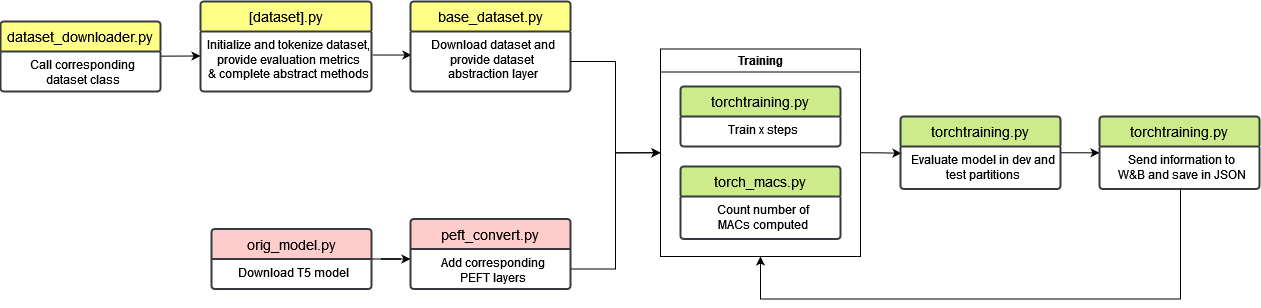

The diagram above was exported from draw.io. Its source (the exported page's mxGraphModel, read from the mxfile embedded in the PNG):
<mxGraphModel dx="1750" dy="943" grid="1" gridSize="10" guides="1" tooltips="1" connect="1" arrows="1" fold="1" page="1" pageScale="1" pageWidth="1169" pageHeight="827" math="0" shadow="0">
  <root>
    <mxCell id="0" />
    <mxCell id="1" parent="0" />
    <mxCell id="rMn6LhZq55prS91LavoV-1" value="orig_model.py" style="swimlane;childLayout=stackLayout;horizontal=1;startSize=30;horizontalStack=0;rounded=1;fontSize=14;fontStyle=0;strokeWidth=2;resizeParent=0;resizeLast=1;shadow=0;dashed=0;align=center;arcSize=4;whiteSpace=wrap;html=1;fillColor=#ffcccc;strokeColor=#36393d;" vertex="1" parent="1">
      <mxGeometry x="221" y="237.5" width="160" height="60" as="geometry">
        <mxRectangle x="330" y="230" width="80" height="50" as="alternateBounds" />
      </mxGeometry>
    </mxCell>
    <mxCell id="rMn6LhZq55prS91LavoV-2" value="&lt;div align=&quot;center&quot;&gt;Download T5 model&lt;br&gt;&lt;/div&gt;" style="align=center;strokeColor=none;fillColor=none;spacingLeft=4;fontSize=12;verticalAlign=top;resizable=0;rotatable=0;part=1;html=1;" vertex="1" parent="rMn6LhZq55prS91LavoV-1">
      <mxGeometry y="30" width="160" height="30" as="geometry" />
    </mxCell>
    <mxCell id="rMn6LhZq55prS91LavoV-6" value="peft_convert.py" style="swimlane;childLayout=stackLayout;horizontal=1;startSize=30;horizontalStack=0;rounded=1;fontSize=14;fontStyle=0;strokeWidth=2;resizeParent=0;resizeLast=1;shadow=0;dashed=0;align=center;arcSize=4;whiteSpace=wrap;html=1;fillColor=#ffcccc;strokeColor=#36393d;" vertex="1" parent="1">
      <mxGeometry x="420" y="227.5" width="160" height="70" as="geometry">
        <mxRectangle x="330" y="230" width="80" height="50" as="alternateBounds" />
      </mxGeometry>
    </mxCell>
    <mxCell id="rMn6LhZq55prS91LavoV-7" value="Add corresponding &lt;br&gt;PEFT layers" style="align=center;strokeColor=none;fillColor=none;spacingLeft=4;fontSize=12;verticalAlign=top;resizable=0;rotatable=0;part=1;html=1;" vertex="1" parent="rMn6LhZq55prS91LavoV-6">
      <mxGeometry y="30" width="160" height="40" as="geometry" />
    </mxCell>
    <mxCell id="rMn6LhZq55prS91LavoV-8" style="rounded=0;orthogonalLoop=1;jettySize=auto;html=1;exitX=1;exitY=0;exitDx=0;exitDy=0;entryX=0;entryY=0.25;entryDx=0;entryDy=0;edgeStyle=entityRelationEdgeStyle;" edge="1" parent="1" source="rMn6LhZq55prS91LavoV-2" target="rMn6LhZq55prS91LavoV-7">
      <mxGeometry relative="1" as="geometry" />
    </mxCell>
    <mxCell id="rMn6LhZq55prS91LavoV-21" style="rounded=0;orthogonalLoop=1;jettySize=auto;html=1;exitX=1.006;exitY=0.392;exitDx=0;exitDy=0;entryX=0.006;entryY=0.392;entryDx=0;entryDy=0;entryPerimeter=0;exitPerimeter=0;" edge="1" parent="1" source="rMn6LhZq55prS91LavoV-12" target="rMn6LhZq55prS91LavoV-19">
      <mxGeometry relative="1" as="geometry" />
    </mxCell>
    <mxCell id="rMn6LhZq55prS91LavoV-11" value="[dataset].py" style="swimlane;childLayout=stackLayout;horizontal=1;startSize=30;horizontalStack=0;rounded=1;fontSize=14;fontStyle=0;strokeWidth=2;resizeParent=0;resizeLast=1;shadow=0;dashed=0;align=center;arcSize=4;whiteSpace=wrap;html=1;fillColor=#ffff88;strokeColor=#36393d;" vertex="1" parent="1">
      <mxGeometry x="210" y="10" width="171" height="90" as="geometry">
        <mxRectangle x="330" y="230" width="80" height="50" as="alternateBounds" />
      </mxGeometry>
    </mxCell>
    <mxCell id="rMn6LhZq55prS91LavoV-12" value="Initialize and tokenize dataset,&lt;br&gt;provide evaluation metrics&lt;br&gt;&amp;amp; complete abstract methods" style="align=center;strokeColor=none;fillColor=none;spacingLeft=4;fontSize=12;verticalAlign=top;resizable=0;rotatable=0;part=1;html=1;" vertex="1" parent="rMn6LhZq55prS91LavoV-11">
      <mxGeometry y="30" width="171" height="60" as="geometry" />
    </mxCell>
    <mxCell id="rMn6LhZq55prS91LavoV-20" style="rounded=0;orthogonalLoop=1;jettySize=auto;html=1;entryX=0;entryY=0.408;entryDx=0;entryDy=0;elbow=vertical;entryPerimeter=0;" edge="1" parent="1" source="rMn6LhZq55prS91LavoV-13" target="rMn6LhZq55prS91LavoV-12">
      <mxGeometry relative="1" as="geometry" />
    </mxCell>
    <mxCell id="rMn6LhZq55prS91LavoV-13" value="dataset_downloader.py" style="swimlane;childLayout=stackLayout;horizontal=1;startSize=30;horizontalStack=0;rounded=1;fontSize=14;fontStyle=0;strokeWidth=2;resizeParent=0;resizeLast=1;shadow=0;dashed=0;align=center;arcSize=4;whiteSpace=wrap;html=1;fillColor=#ffff88;strokeColor=#36393d;" vertex="1" parent="1">
      <mxGeometry x="10" y="30" width="160" height="70" as="geometry">
        <mxRectangle x="330" y="230" width="80" height="50" as="alternateBounds" />
      </mxGeometry>
    </mxCell>
    <mxCell id="rMn6LhZq55prS91LavoV-14" value="Call corresponding&lt;br&gt;dataset class" style="align=center;strokeColor=none;fillColor=none;spacingLeft=4;fontSize=12;verticalAlign=top;resizable=0;rotatable=0;part=1;html=1;" vertex="1" parent="rMn6LhZq55prS91LavoV-13">
      <mxGeometry y="30" width="160" height="40" as="geometry" />
    </mxCell>
    <mxCell id="rMn6LhZq55prS91LavoV-18" value="base_dataset.py" style="swimlane;childLayout=stackLayout;horizontal=1;startSize=30;horizontalStack=0;rounded=1;fontSize=14;fontStyle=0;strokeWidth=2;resizeParent=0;resizeLast=1;shadow=0;dashed=0;align=center;arcSize=4;whiteSpace=wrap;html=1;fillColor=#ffff88;strokeColor=#36393d;" vertex="1" parent="1">
      <mxGeometry x="420" y="10" width="160" height="90" as="geometry">
        <mxRectangle x="330" y="230" width="80" height="50" as="alternateBounds" />
      </mxGeometry>
    </mxCell>
    <mxCell id="rMn6LhZq55prS91LavoV-19" value="Download dataset and&lt;br&gt;provide dataset&lt;br&gt;abstraction layer" style="align=center;strokeColor=none;fillColor=none;spacingLeft=4;fontSize=12;verticalAlign=top;resizable=0;rotatable=0;part=1;html=1;" vertex="1" parent="rMn6LhZq55prS91LavoV-18">
      <mxGeometry y="30" width="160" height="60" as="geometry" />
    </mxCell>
    <mxCell id="rMn6LhZq55prS91LavoV-36" style="edgeStyle=orthogonalEdgeStyle;rounded=0;orthogonalLoop=1;jettySize=auto;html=1;exitX=1;exitY=0.5;exitDx=0;exitDy=0;entryX=0.006;entryY=0.159;entryDx=0;entryDy=0;entryPerimeter=0;" edge="1" parent="1" source="rMn6LhZq55prS91LavoV-22" target="rMn6LhZq55prS91LavoV-31">
      <mxGeometry relative="1" as="geometry" />
    </mxCell>
    <mxCell id="rMn6LhZq55prS91LavoV-22" value="Training" style="swimlane;whiteSpace=wrap;html=1;" vertex="1" parent="1">
      <mxGeometry x="670" y="57.5" width="200" height="207.5" as="geometry">
        <mxRectangle x="680" y="260" width="90" height="30" as="alternateBounds" />
      </mxGeometry>
    </mxCell>
    <mxCell id="rMn6LhZq55prS91LavoV-23" value="torchtraining.py" style="swimlane;childLayout=stackLayout;horizontal=1;startSize=30;horizontalStack=0;rounded=1;fontSize=14;fontStyle=0;strokeWidth=2;resizeParent=0;resizeLast=1;shadow=0;dashed=0;align=center;arcSize=4;whiteSpace=wrap;html=1;fillColor=#cdeb8b;strokeColor=#36393d;" vertex="1" parent="rMn6LhZq55prS91LavoV-22">
      <mxGeometry x="20" y="37.5" width="160" height="60" as="geometry">
        <mxRectangle x="330" y="230" width="80" height="50" as="alternateBounds" />
      </mxGeometry>
    </mxCell>
    <mxCell id="rMn6LhZq55prS91LavoV-24" value="Train x steps" style="align=center;strokeColor=none;fillColor=none;spacingLeft=4;fontSize=12;verticalAlign=top;resizable=0;rotatable=0;part=1;html=1;" vertex="1" parent="rMn6LhZq55prS91LavoV-23">
      <mxGeometry y="30" width="160" height="30" as="geometry" />
    </mxCell>
    <mxCell id="rMn6LhZq55prS91LavoV-25" value="torch_macs.py" style="swimlane;childLayout=stackLayout;horizontal=1;startSize=30;horizontalStack=0;rounded=1;fontSize=14;fontStyle=0;strokeWidth=2;resizeParent=0;resizeLast=1;shadow=0;dashed=0;align=center;arcSize=4;whiteSpace=wrap;html=1;fillColor=#cdeb8b;strokeColor=#36393d;" vertex="1" parent="rMn6LhZq55prS91LavoV-22">
      <mxGeometry x="20" y="117.5" width="160" height="72.5" as="geometry">
        <mxRectangle x="330" y="230" width="80" height="50" as="alternateBounds" />
      </mxGeometry>
    </mxCell>
    <mxCell id="rMn6LhZq55prS91LavoV-26" value="Count number of&lt;br&gt;MACs computed" style="align=center;strokeColor=none;fillColor=none;spacingLeft=4;fontSize=12;verticalAlign=top;resizable=0;rotatable=0;part=1;html=1;" vertex="1" parent="rMn6LhZq55prS91LavoV-25">
      <mxGeometry y="30" width="160" height="42.5" as="geometry" />
    </mxCell>
    <mxCell id="rMn6LhZq55prS91LavoV-28" value="torchtraining.py" style="swimlane;childLayout=stackLayout;horizontal=1;startSize=30;horizontalStack=0;rounded=1;fontSize=14;fontStyle=0;strokeWidth=2;resizeParent=0;resizeLast=1;shadow=0;dashed=0;align=center;arcSize=4;whiteSpace=wrap;html=1;fillColor=#cdeb8b;strokeColor=#36393d;" vertex="1" parent="1">
      <mxGeometry x="1109" y="125" width="160" height="72.5" as="geometry">
        <mxRectangle x="330" y="230" width="80" height="50" as="alternateBounds" />
      </mxGeometry>
    </mxCell>
    <mxCell id="rMn6LhZq55prS91LavoV-29" value="Send information to&lt;br&gt;W&amp;amp;B and save in JSON" style="align=center;strokeColor=none;fillColor=none;spacingLeft=4;fontSize=12;verticalAlign=top;resizable=0;rotatable=0;part=1;html=1;" vertex="1" parent="rMn6LhZq55prS91LavoV-28">
      <mxGeometry y="30" width="160" height="42.5" as="geometry" />
    </mxCell>
    <mxCell id="rMn6LhZq55prS91LavoV-37" style="edgeStyle=orthogonalEdgeStyle;rounded=0;orthogonalLoop=1;jettySize=auto;html=1;exitX=1;exitY=0.5;exitDx=0;exitDy=0;entryX=0;entryY=0.17;entryDx=0;entryDy=0;entryPerimeter=0;" edge="1" parent="1" source="rMn6LhZq55prS91LavoV-30" target="rMn6LhZq55prS91LavoV-29">
      <mxGeometry relative="1" as="geometry" />
    </mxCell>
    <mxCell id="rMn6LhZq55prS91LavoV-30" value="torchtraining.py" style="swimlane;childLayout=stackLayout;horizontal=1;startSize=30;horizontalStack=0;rounded=1;fontSize=14;fontStyle=0;strokeWidth=2;resizeParent=0;resizeLast=1;shadow=0;dashed=0;align=center;arcSize=4;whiteSpace=wrap;html=1;fillColor=#cdeb8b;strokeColor=#36393d;" vertex="1" parent="1">
      <mxGeometry x="910" y="125" width="160" height="72.5" as="geometry">
        <mxRectangle x="330" y="230" width="80" height="50" as="alternateBounds" />
      </mxGeometry>
    </mxCell>
    <mxCell id="rMn6LhZq55prS91LavoV-31" value="Evaluate model in dev and&lt;br&gt;test partitions" style="align=center;strokeColor=none;fillColor=none;spacingLeft=4;fontSize=12;verticalAlign=top;resizable=0;rotatable=0;part=1;html=1;" vertex="1" parent="rMn6LhZq55prS91LavoV-30">
      <mxGeometry y="30" width="160" height="42.5" as="geometry" />
    </mxCell>
    <mxCell id="rMn6LhZq55prS91LavoV-32" style="edgeStyle=orthogonalEdgeStyle;rounded=0;orthogonalLoop=1;jettySize=auto;html=1;entryX=0;entryY=0.5;entryDx=0;entryDy=0;" edge="1" parent="1" source="rMn6LhZq55prS91LavoV-19" target="rMn6LhZq55prS91LavoV-22">
      <mxGeometry relative="1" as="geometry" />
    </mxCell>
    <mxCell id="rMn6LhZq55prS91LavoV-35" style="edgeStyle=orthogonalEdgeStyle;rounded=0;orthogonalLoop=1;jettySize=auto;html=1;exitX=1;exitY=0.5;exitDx=0;exitDy=0;entryX=0;entryY=0.5;entryDx=0;entryDy=0;" edge="1" parent="1" source="rMn6LhZq55prS91LavoV-7" target="rMn6LhZq55prS91LavoV-22">
      <mxGeometry relative="1" as="geometry" />
    </mxCell>
    <mxCell id="rMn6LhZq55prS91LavoV-38" style="edgeStyle=orthogonalEdgeStyle;rounded=0;orthogonalLoop=1;jettySize=auto;html=1;entryX=0.5;entryY=1;entryDx=0;entryDy=0;" edge="1" parent="1" source="rMn6LhZq55prS91LavoV-29" target="rMn6LhZq55prS91LavoV-22">
      <mxGeometry relative="1" as="geometry">
        <Array as="points">
          <mxPoint x="1190" y="307.5" />
          <mxPoint x="770" y="307.5" />
        </Array>
      </mxGeometry>
    </mxCell>
  </root>
</mxGraphModel>